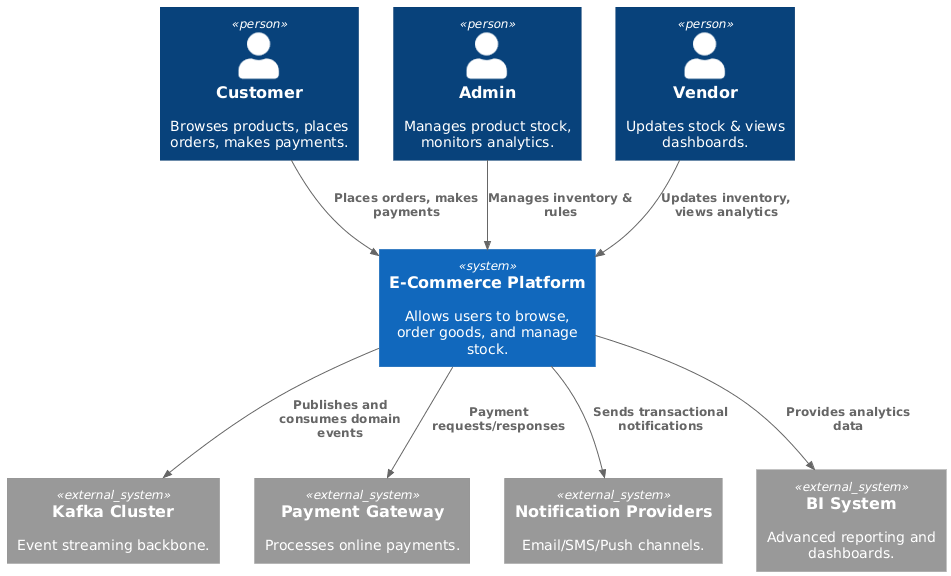

The diagram above was rendered by PlantUML. Its source (embedded in the PNG):
@startuml
!include https://raw.githubusercontent.com/plantuml-stdlib/C4-PlantUML/master/C4_Context.puml

Person(customer, "Customer", "Browses products, places orders, makes payments.")
Person(admin, "Admin", "Manages product stock, monitors analytics.")
Person(vendor, "Vendor", "Updates stock & views dashboards.")

System(ecom, "E-Commerce Platform", "Allows users to browse, order goods, and manage stock.")

System_Ext(kafka, "Kafka Cluster", "Event streaming backbone.")
System_Ext(paymentGateway, "Payment Gateway", "Processes online payments.")
System_Ext(notificationPlatform, "Notification Providers", "Email/SMS/Push channels.")
System_Ext(biSystem, "BI System", "Advanced reporting and dashboards.")

Rel(customer, ecom, "Places orders, makes payments")
Rel(admin, ecom, "Manages inventory & rules")
Rel(vendor, ecom, "Updates inventory, views analytics")

Rel(ecom, kafka, "Publishes and consumes domain events")
Rel(ecom, paymentGateway, "Payment requests/responses")
Rel(ecom, notificationPlatform, "Sends transactional notifications")
Rel(ecom, biSystem, "Provides analytics data")
@enduml